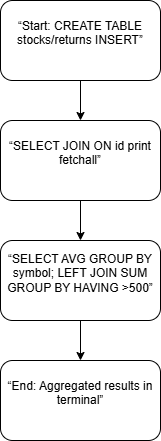

The diagram above was exported from draw.io. Its source (the exported page's mxGraphModel, read from the mxfile embedded in the PNG):
<mxGraphModel dx="860" dy="499" grid="1" gridSize="10" guides="1" tooltips="1" connect="1" arrows="1" fold="1" page="1" pageScale="1" pageWidth="827" pageHeight="1169" math="0" shadow="0">
  <root>
    <mxCell id="0" />
    <mxCell id="1" parent="0" />
    <mxCell id="R9Gu_28-mZ6fUyyS7qFV-5" edge="1" parent="1" source="R9Gu_28-mZ6fUyyS7qFV-1" style="edgeStyle=orthogonalEdgeStyle;rounded=0;orthogonalLoop=1;jettySize=auto;html=1;exitX=0.5;exitY=1;exitDx=0;exitDy=0;" target="R9Gu_28-mZ6fUyyS7qFV-2">
      <mxGeometry relative="1" as="geometry" />
    </mxCell>
    <mxCell id="R9Gu_28-mZ6fUyyS7qFV-1" parent="1" style="rounded=1;whiteSpace=wrap;html=1;" value="&#10; “Start: CREATE TABLE stocks/returns INSERT”&#10;&#10;" vertex="1">
      <mxGeometry height="80" width="160" x="320" as="geometry" />
    </mxCell>
    <mxCell id="R9Gu_28-mZ6fUyyS7qFV-6" edge="1" parent="1" source="R9Gu_28-mZ6fUyyS7qFV-2" style="edgeStyle=orthogonalEdgeStyle;rounded=0;orthogonalLoop=1;jettySize=auto;html=1;exitX=0.5;exitY=1;exitDx=0;exitDy=0;entryX=0.5;entryY=0;entryDx=0;entryDy=0;" target="R9Gu_28-mZ6fUyyS7qFV-3">
      <mxGeometry relative="1" as="geometry" />
    </mxCell>
    <mxCell id="R9Gu_28-mZ6fUyyS7qFV-2" parent="1" style="rounded=1;whiteSpace=wrap;html=1;" value="&#10; “SELECT JOIN ON id print fetchall”&#10;&#10;" vertex="1">
      <mxGeometry height="80" width="160" x="320" y="120" as="geometry" />
    </mxCell>
    <mxCell id="R9Gu_28-mZ6fUyyS7qFV-7" edge="1" parent="1" source="R9Gu_28-mZ6fUyyS7qFV-3" style="edgeStyle=orthogonalEdgeStyle;rounded=0;orthogonalLoop=1;jettySize=auto;html=1;exitX=0.5;exitY=1;exitDx=0;exitDy=0;entryX=0.5;entryY=0;entryDx=0;entryDy=0;" target="R9Gu_28-mZ6fUyyS7qFV-4">
      <mxGeometry relative="1" as="geometry" />
    </mxCell>
    <mxCell id="R9Gu_28-mZ6fUyyS7qFV-3" parent="1" style="rounded=1;whiteSpace=wrap;html=1;" value="&#10; “SELECT AVG GROUP BY symbol; LEFT JOIN SUM GROUP BY HAVING &amp;gt;500”&#10;&#10;" vertex="1">
      <mxGeometry height="80" width="160" x="320" y="240" as="geometry" />
    </mxCell>
    <mxCell id="R9Gu_28-mZ6fUyyS7qFV-4" parent="1" style="rounded=1;whiteSpace=wrap;html=1;" value="&#10; “End: Aggregated results in terminal”&#10;&#10;" vertex="1">
      <mxGeometry height="80" width="160" x="320" y="360" as="geometry" />
    </mxCell>
  </root>
</mxGraphModel>